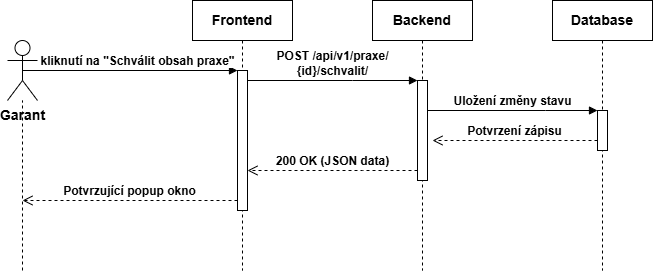

The diagram above was exported from draw.io. Its source (the exported page's mxGraphModel, read from the mxfile embedded in the PNG):
<mxGraphModel dx="1414" dy="777" grid="1" gridSize="10" guides="1" tooltips="1" connect="1" arrows="1" fold="1" page="1" pageScale="1" pageWidth="850" pageHeight="1100" math="0" shadow="0">
  <root>
    <mxCell id="0" />
    <mxCell id="1" parent="0" />
    <mxCell id="aM9ryv3xv72pqoxQDRHE-1" parent="1" style="shape=umlLifeline;perimeter=lifelinePerimeter;whiteSpace=wrap;html=1;container=0;dropTarget=0;collapsible=0;recursiveResize=0;outlineConnect=0;portConstraint=eastwest;newEdgeStyle={&quot;edgeStyle&quot;:&quot;elbowEdgeStyle&quot;,&quot;elbow&quot;:&quot;vertical&quot;,&quot;curved&quot;:0,&quot;rounded&quot;:0};fontSize=14;fontStyle=1" value="Frontend" vertex="1">
      <mxGeometry height="270" width="100" x="195" y="80" as="geometry" />
    </mxCell>
    <mxCell id="aM9ryv3xv72pqoxQDRHE-2" parent="aM9ryv3xv72pqoxQDRHE-1" style="html=1;points=[];perimeter=orthogonalPerimeter;outlineConnect=0;targetShapes=umlLifeline;portConstraint=eastwest;newEdgeStyle={&quot;edgeStyle&quot;:&quot;elbowEdgeStyle&quot;,&quot;elbow&quot;:&quot;vertical&quot;,&quot;curved&quot;:0,&quot;rounded&quot;:0};" value="" vertex="1">
      <mxGeometry height="140" width="10" x="45" y="70" as="geometry" />
    </mxCell>
    <mxCell id="aM9ryv3xv72pqoxQDRHE-5" parent="1" style="shape=umlLifeline;perimeter=lifelinePerimeter;whiteSpace=wrap;html=1;container=0;dropTarget=0;collapsible=0;recursiveResize=0;outlineConnect=0;portConstraint=eastwest;newEdgeStyle={&quot;edgeStyle&quot;:&quot;elbowEdgeStyle&quot;,&quot;elbow&quot;:&quot;vertical&quot;,&quot;curved&quot;:0,&quot;rounded&quot;:0};fontSize=14;fontStyle=1" value="Backend" vertex="1">
      <mxGeometry height="270" width="100" x="375" y="80" as="geometry" />
    </mxCell>
    <mxCell id="aM9ryv3xv72pqoxQDRHE-6" parent="aM9ryv3xv72pqoxQDRHE-5" style="html=1;points=[];perimeter=orthogonalPerimeter;outlineConnect=0;targetShapes=umlLifeline;portConstraint=eastwest;newEdgeStyle={&quot;edgeStyle&quot;:&quot;elbowEdgeStyle&quot;,&quot;elbow&quot;:&quot;vertical&quot;,&quot;curved&quot;:0,&quot;rounded&quot;:0};" value="" vertex="1">
      <mxGeometry height="100" width="10" x="45" y="80" as="geometry" />
    </mxCell>
    <mxCell id="aM9ryv3xv72pqoxQDRHE-7" edge="1" parent="1" source="aM9ryv3xv72pqoxQDRHE-2" style="html=1;verticalAlign=bottom;endArrow=block;edgeStyle=elbowEdgeStyle;elbow=vertical;curved=0;rounded=0;endFill=1;fontSize=12;fontStyle=1" target="aM9ryv3xv72pqoxQDRHE-6" value="POST /api/v1/praxe/&lt;div&gt;{id}/schvalit/&lt;/div&gt;">
      <mxGeometry relative="1" as="geometry">
        <Array as="points">
          <mxPoint x="355" y="160" />
        </Array>
        <mxPoint x="370" y="170" as="sourcePoint" />
      </mxGeometry>
    </mxCell>
    <mxCell id="aM9ryv3xv72pqoxQDRHE-8" edge="1" parent="1" style="html=1;verticalAlign=bottom;endArrow=open;dashed=1;endSize=8;edgeStyle=elbowEdgeStyle;elbow=vertical;curved=0;rounded=0;fontSize=12;fontStyle=1" value="200 OK (JSON data)">
      <mxGeometry relative="1" as="geometry">
        <Array as="points">
          <mxPoint x="365" y="250" />
        </Array>
        <mxPoint x="420" y="250" as="sourcePoint" />
        <mxPoint x="250" y="250" as="targetPoint" />
      </mxGeometry>
    </mxCell>
    <mxCell id="aM9ryv3xv72pqoxQDRHE-9" edge="1" parent="1" source="9_5otulYiwuxepPNt4ZC-3" style="html=1;verticalAlign=bottom;endArrow=none;edgeStyle=elbowEdgeStyle;elbow=vertical;curved=0;rounded=0;startArrow=block;startFill=1;endFill=0;fontSize=12;fontStyle=1" target="aM9ryv3xv72pqoxQDRHE-6" value="Uložení změny stavu">
      <mxGeometry relative="1" x="-0.002" as="geometry">
        <mxPoint as="offset" />
        <Array as="points">
          <mxPoint x="548" y="190" />
        </Array>
        <mxPoint x="595" y="190" as="sourcePoint" />
        <mxPoint x="438" y="190" as="targetPoint" />
      </mxGeometry>
    </mxCell>
    <mxCell id="9_5otulYiwuxepPNt4ZC-2" parent="1" style="shape=umlLifeline;perimeter=lifelinePerimeter;whiteSpace=wrap;html=1;container=0;dropTarget=0;collapsible=0;recursiveResize=0;outlineConnect=0;portConstraint=eastwest;newEdgeStyle={&quot;edgeStyle&quot;:&quot;elbowEdgeStyle&quot;,&quot;elbow&quot;:&quot;vertical&quot;,&quot;curved&quot;:0,&quot;rounded&quot;:0};fontSize=14;fontStyle=1" value="Database" vertex="1">
      <mxGeometry height="270" width="100" x="555" y="80" as="geometry" />
    </mxCell>
    <mxCell id="9_5otulYiwuxepPNt4ZC-3" parent="9_5otulYiwuxepPNt4ZC-2" style="html=1;points=[];perimeter=orthogonalPerimeter;outlineConnect=0;targetShapes=umlLifeline;portConstraint=eastwest;newEdgeStyle={&quot;edgeStyle&quot;:&quot;elbowEdgeStyle&quot;,&quot;elbow&quot;:&quot;vertical&quot;,&quot;curved&quot;:0,&quot;rounded&quot;:0};" value="" vertex="1">
      <mxGeometry height="40" width="10" x="45" y="110" as="geometry" />
    </mxCell>
    <mxCell id="aM9ryv3xv72pqoxQDRHE-10" edge="1" parent="1" style="html=1;verticalAlign=bottom;endArrow=open;endSize=8;edgeStyle=elbowEdgeStyle;elbow=vertical;curved=0;rounded=0;endFill=0;fontSize=12;startArrow=none;startFill=0;dashed=1;fontStyle=1" value="Potvrzení zápisu">
      <mxGeometry relative="1" as="geometry">
        <Array as="points">
          <mxPoint x="555" y="220" />
        </Array>
        <mxPoint x="600" y="220" as="sourcePoint" />
        <mxPoint x="435" y="220" as="targetPoint" />
      </mxGeometry>
    </mxCell>
    <mxCell id="9_5otulYiwuxepPNt4ZC-4" parent="1" style="shape=umlActor;verticalLabelPosition=bottom;verticalAlign=top;html=1;outlineConnect=0;fontSize=14;fontStyle=1" value="Garant" vertex="1">
      <mxGeometry height="60" width="30" x="10" y="120" as="geometry" />
    </mxCell>
    <mxCell id="aM9ryv3xv72pqoxQDRHE-3" edge="1" parent="1" source="9_5otulYiwuxepPNt4ZC-4" style="html=1;verticalAlign=bottom;startArrow=none;endArrow=block;startSize=8;edgeStyle=elbowEdgeStyle;elbow=vertical;curved=0;rounded=0;startFill=0;fontSize=12;exitX=0.5;exitY=0.5;exitDx=0;exitDy=0;exitPerimeter=0;fontStyle=1" target="aM9ryv3xv72pqoxQDRHE-2" value="kliknutí na &quot;Schválit obsah praxe&quot;">
      <mxGeometry relative="1" x="0.0707" as="geometry">
        <mxPoint as="offset" />
        <Array as="points" />
        <mxPoint x="85" y="170" as="sourcePoint" />
      </mxGeometry>
    </mxCell>
    <mxCell id="9_5otulYiwuxepPNt4ZC-8" edge="1" parent="1" style="html=1;verticalAlign=bottom;endArrow=open;dashed=1;endSize=8;elbow=vertical;rounded=0;fontSize=12;fontStyle=1" value="Potvrzující popup okno">
      <mxGeometry relative="1" as="geometry">
        <mxPoint x="240" y="280" as="sourcePoint" />
        <mxPoint x="25" y="280" as="targetPoint" />
      </mxGeometry>
    </mxCell>
    <mxCell id="9_5otulYiwuxepPNt4ZC-10" edge="1" parent="1" style="html=1;verticalAlign=bottom;endArrow=none;dashed=1;endSize=8;elbow=vertical;rounded=0;fontSize=10;exitX=0.5;exitY=0;exitDx=0;exitDy=0;exitPerimeter=0;endFill=0;" target="9_5otulYiwuxepPNt4ZC-4" value="">
      <mxGeometry relative="1" as="geometry">
        <mxPoint x="25" y="350.0000000000001" as="sourcePoint" />
        <mxPoint x="310" y="240" as="targetPoint" />
      </mxGeometry>
    </mxCell>
  </root>
</mxGraphModel>